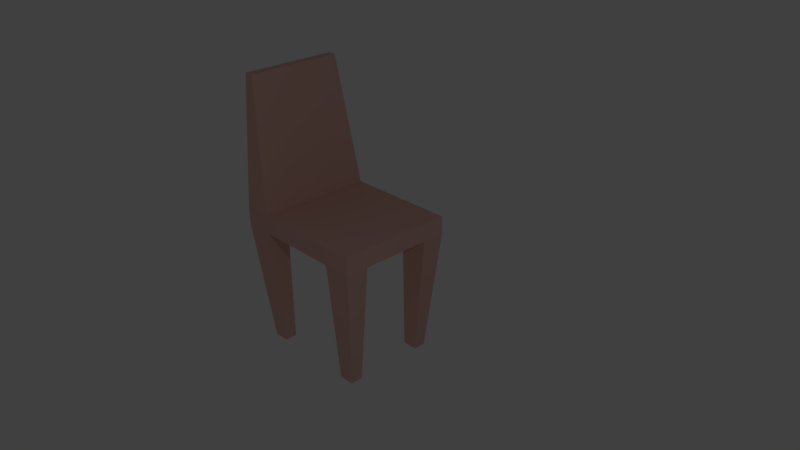 # Source: Chair.blend  (saved by Blender 2.75.0; exported with 4.5.12 LTS)
import bpy
from mathutils import Matrix  # noqa: F401  (used for matrix-valued properties, if any)

bpy.ops.wm.read_factory_settings(use_empty=True)
scene = bpy.context.scene
scene.name = 'Scene'

# ---- collections
col_collection_1 = bpy.data.collections.new('Collection 1'); scene.collection.children.link(col_collection_1)

# ---- materials (node trees are filled in below, after node groups)
mat_material = bpy.data.materials.new('Material')
mat_material.alpha_threshold = 0.0
mat_material.use_transparent_shadow = False
mat_material.diffuse_color = (0.8, 0.492, 0.4249, 1.0)
mat_material.roughness = 0.5
mat_material.line_color = (0.0, 0.0, 0.0, 1.0)

# ---- material node trees

# ---- world
world_world = bpy.data.worlds.new('World'); scene.world = world_world
world_world.color = (0.05088, 0.05088, 0.05088)
world_world.use_sun_shadow = False
world_world.sun_shadow_jitter_overblur = 0.0
world_world.cycles.sampling_method = 'MANUAL'
world_world.cycles.sample_map_resolution = 256

# ---- cameras
cam_camera = bpy.data.cameras.new('Camera')
cam_camera.clip_end = 100.0
cam_camera.lens = 35.0
cam_camera.sensor_width = 32.0
cam_camera.sensor_height = 18.0
cam_camera.ortho_scale = 7.314
cam_camera.dof.focus_distance = 0.0
cam_camera.dof.aperture_fstop = 128.0

# ---- lights
light_lamp = bpy.data.lights.new('Lamp', 'POINT')
light_lamp.transmission_factor = 0.0
light_lamp.cutoff_distance = 30.0
light_lamp.energy = 100.0
light_lamp.shadow_buffer_clip_start = 1.001
light_lamp.shadow_soft_size = 0.1
light_lamp.shadow_maximum_resolution = 0.006
light_lamp.use_absolute_resolution = True
light_lamp.cycles.use_multiple_importance_sampling = False

# ---- meshes
me_cube = bpy.data.meshes.new('Cube')
me_cube.from_pydata([(1.0, 1.0, -1.0), (1.0, -1.0, -1.0), (-1.0, -1.0, -1.0), (-1.0, 1.0, -1.0), (1.0, 1.0, 1.0), (1.0, -1.0, 1.0), (-1.0, -1.0, 1.0), (-1.0, 1.0, 1.0), (0.6, 1.0, -1.0), (0.2, 1.0, -1.0), (-0.2, 1.0, -1.0), (-0.6, 1.0, -1.0), (0.6, -1.0, -1.0), (0.2, -1.0, -1.0), (-0.2, -1.0, -1.0), (-0.6, -1.0, -1.0), (0.6, 1.0, 1.0), (0.2, 1.0, 1.0), (-0.2, 1.0, 1.0), (-0.6, 1.0, 1.0), (0.6, -1.0, 1.0), (0.2, -1.0, 1.0), (-0.2, -1.0, 1.0), (-0.6, -1.0, 1.0), (1.0, 0.6, -1.0), (1.0, 0.2, -1.0), (1.0, -0.2, -1.0), (1.0, -0.6, -1.0), (-1.0, -0.6, -1.0), (-1.0, -0.2, -1.0), (-1.0, 0.2, -1.0), (-1.0, 0.6, -1.0), (1.0, 0.6, 1.0), (1.0, 0.2, 1.0), (1.0, -0.2, 1.0), (1.0, -0.6, 1.0), (-1.0, -0.6, 1.0), (-1.0, -0.2, 1.0), (-1.0, 0.2, 1.0), (-1.0, 0.6, 1.0), (0.6, 0.6, 1.0), (0.6, 0.2, 1.0), (0.6, -0.2, 1.0), (0.6, -0.6, 1.0), (0.2, 0.6, 1.0), (0.2, 0.2, 1.0), (0.2, -0.2, 1.0), (0.2, -0.6, 1.0), (-0.2, 0.6, 1.0), (-0.2, 0.2, 1.0), (-0.2, -0.2, 1.0), (-0.2, -0.6, 1.0), (-0.6, 0.6, 1.0), (-0.6, 0.2, 1.0), (-0.6, -0.2, 1.0), (-0.6, -0.6, 1.0), (0.6, -0.6, -1.0), (0.6, -0.2, -1.0), (0.6, 0.2, -1.0), (0.6, 0.6, -1.0), (0.2, -0.6, -1.0), (0.2, -0.2, -1.0), (0.2, 0.2, -1.0), (0.2, 0.6, -1.0), (-0.2, -0.6, -1.0), (-0.2, -0.2, -1.0), (-0.2, 0.2, -1.0), (-0.2, 0.6, -1.0), (-0.6, -0.6, -1.0), (-0.6, -0.2, -1.0), (-0.6, 0.2, -1.0), (-0.6, 0.6, -1.0), (-0.8768, 0.8193, 15.42), (-1.0, 0.8193, 15.42), (-0.8768, -0.8281, 15.42), (-1.0, -0.8281, 15.42), (-1.0, 0.6, 15.42), (-0.8768, -0.6, 15.42), (-1.0, -0.6, 15.42), (-1.0, -0.2, 15.42), (-1.0, 0.2, 15.42), (-0.8768, 0.6, 15.42), (-0.8768, 0.2, 15.42), (-0.8768, -0.2, 15.42), (0.8164, -0.6035, -14.88), (0.8164, -0.8164, -14.88), (-0.6035, 0.8164, -14.88), (-0.8164, 0.8164, -14.88), (-0.6035, -0.8164, -14.88), (-0.8164, -0.8164, -14.88), (-0.8164, 0.6035, -14.88), (0.8164, 0.8164, -14.88), (0.6035, 0.8164, -14.88), (0.6035, -0.8164, -14.88), (0.6035, 0.6035, -14.88), (-0.6035, 0.6035, -14.88), (0.8164, 0.6035, -14.88), (-0.8164, -0.6035, -14.88), (0.6035, -0.6035, -14.88), (-0.6035, -0.6035, -14.88)], [], [(24, 59, 94, 96), (7, 39, 76, 73), (27, 35, 5, 1), (15, 23, 6, 2), (31, 39, 7, 3), (19, 11, 3, 7), (4, 0, 8, 16), (16, 8, 9, 17), (17, 9, 10, 18), (18, 10, 11, 19), (1, 5, 20, 12), (12, 20, 21, 13), (13, 21, 22, 14), (14, 22, 23, 15), (35, 43, 20, 5), (43, 47, 21, 20), (47, 51, 22, 21), (51, 55, 23, 22), (27, 1, 85, 84), (56, 12, 13, 60), (60, 13, 14, 64), (64, 14, 15, 68), (10, 67, 71, 11), (67, 66, 70, 71), (66, 65, 69, 70), (65, 64, 68, 69), (9, 63, 67, 10), (63, 62, 66, 67), (62, 61, 65, 66), (61, 60, 64, 65), (8, 59, 63, 9), (59, 58, 62, 63), (58, 57, 61, 62), (57, 56, 60, 61), (0, 24, 96, 91), (24, 25, 58, 59), (25, 26, 57, 58), (26, 27, 56, 57), (18, 19, 52, 48), (48, 52, 53, 49), (49, 53, 54, 50), (50, 54, 55, 51), (17, 18, 48, 44), (44, 48, 49, 45), (45, 49, 50, 46), (46, 50, 51, 47), (16, 17, 44, 40), (40, 44, 45, 41), (41, 45, 46, 42), (42, 46, 47, 43), (4, 16, 40, 32), (32, 40, 41, 33), (33, 41, 42, 34), (34, 42, 43, 35), (2, 6, 36, 28), (28, 36, 37, 29), (29, 37, 38, 30), (30, 38, 39, 31), (0, 4, 32, 24), (24, 32, 33, 25), (25, 33, 34, 26), (26, 34, 35, 27), (52, 19, 72, 81), (38, 37, 79, 80), (55, 54, 83, 77), (6, 23, 74, 75), (68, 15, 88, 99), (71, 70, 30, 31), (70, 69, 29, 30), (69, 68, 28, 29), (77, 78, 75, 74), (72, 73, 76, 81), (81, 76, 80, 82), (82, 80, 79, 83), (83, 79, 78, 77), (39, 38, 80, 76), (53, 52, 81, 82), (23, 55, 77, 74), (36, 6, 75, 78), (19, 7, 73, 72), (54, 53, 82, 83), (37, 36, 78, 79), (99, 88, 89, 97), (84, 85, 93, 98), (91, 96, 94, 92), (86, 95, 90, 87), (3, 11, 86, 87), (1, 12, 93, 85), (12, 56, 98, 93), (71, 31, 90, 95), (15, 2, 89, 88), (59, 8, 92, 94), (56, 27, 84, 98), (2, 28, 97, 89), (8, 0, 91, 92), (31, 3, 87, 90), (28, 68, 99, 97), (11, 71, 95, 86)])
me_cube.materials.append(mat_material)
me_cube.use_remesh_preserve_volume = False
me_cube.use_remesh_preserve_attributes = False
me_cube.use_mirror_vertex_groups = False
me_cube.update()

# ---- objects
ob_cube = bpy.data.objects.new('Cube', me_cube)
ob_lamp = bpy.data.objects.new('Lamp', light_lamp)
ob_camera = bpy.data.objects.new('Camera', cam_camera)

# ---- transforms, parenting, visibility, modifiers, constraints
ob_cube.location = (-5.749, 3.641, -3.193)
ob_cube.scale = (1.728, 1.399, 0.2161)
ob_cube.lock_rotations_4d = False
ob_cube.empty_display_type = 'ARROWS'
ob_cube.lineart.crease_threshold = 0.0
ob_lamp.location = (4.076, -1.899, 3.267)
ob_lamp.rotation_euler = (0.6503, 0.05522, 1.866)
ob_lamp.lock_rotations_4d = False
ob_lamp.empty_display_type = 'ARROWS'
ob_lamp.color = (0.0, 0.0, 0.0, 0.0)
ob_lamp.lineart.crease_threshold = 0.0
ob_camera.location = (8.18, -7.628, 5.561)
ob_camera.rotation_euler = (1.109, 0.01082, 0.8149)
ob_camera.lock_rotations_4d = False
ob_camera.empty_display_type = 'ARROWS'
ob_camera.color = (0.0, 0.0, 0.0, 0.0)
ob_camera.display_type = 'WIRE'
ob_camera.lineart.crease_threshold = 0.0

# ---- collection membership
col_collection_1.objects.link(ob_cube)
col_collection_1.objects.link(ob_lamp)
col_collection_1.objects.link(ob_camera)

# ---- scene / render settings (as saved in the file)
scene.camera = ob_camera
scene.frame_start = 1; scene.frame_end = 250; scene.frame_set(3)
scene.render.engine = 'BLENDER_EEVEE_NEXT'
scene.render.image_settings.file_format = 'JPEG'
scene.render.image_settings.color_mode = 'RGB'
scene.render.resolution_percentage = 50
scene.render.dither_intensity = 0.0
scene.cycles.use_denoising = False
scene.cycles.samples = 10
scene.cycles.sampling_pattern = 'TABULATED_SOBOL'
scene.cycles.light_sampling_threshold = 0.0
scene.cycles.use_adaptive_sampling = False
scene.cycles.use_light_tree = False
scene.cycles.blur_glossy = 0.0
scene.cycles.pixel_filter_type = 'GAUSSIAN'
scene.cycles.sample_clamp_indirect = 0.0
scene.view_settings.view_transform = 'Standard'
bpy.context.view_layer.update()
